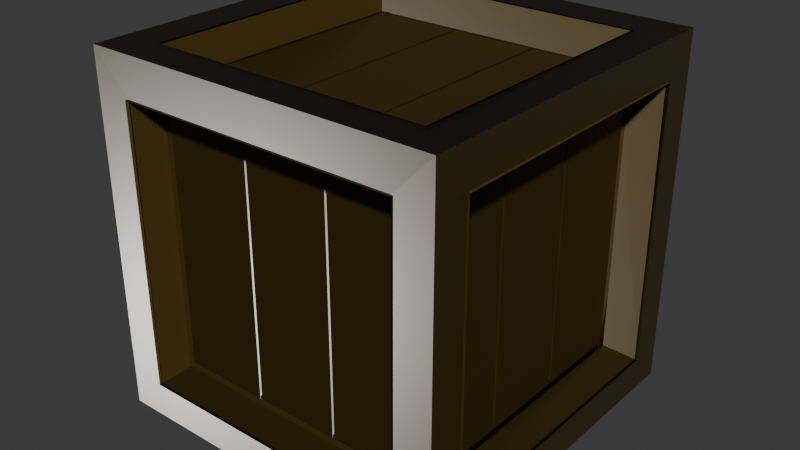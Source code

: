 # Source: wooden_crate.blend  (saved by Blender 4.5.91; exported with 4.5.12 LTS)
import bpy
from mathutils import Matrix  # noqa: F401  (used for matrix-valued properties, if any)

bpy.ops.wm.read_factory_settings(use_empty=True)
scene = bpy.context.scene
scene.name = 'Scene'

# ---- collections
col_collection = bpy.data.collections.new('Collection'); scene.collection.children.link(col_collection)

# ---- images (referenced by path relative to the original .blend; pixels are not part of the script)
import os
ASSET_DIR = os.environ.get("B2B_ASSET_DIR", "")  # directory of the original .blend (textures are referenced by path, not embedded)
HERE = os.path.dirname(os.path.abspath(__file__))  # packed textures are extracted next to this script under _unpacked/

def load_image(name, relpath, width, height, colorspace="sRGB"):
    """Load a texture the original file referenced (path relative to the .blend, or extracted next to this script)."""
    p = next((c for c in (os.path.join(HERE, relpath), os.path.join(ASSET_DIR, relpath)) if relpath and os.path.exists(c)), "")
    if p:
        img = bpy.data.images.load(p, check_existing=True)
        img.name = name
    else:  # same state as the original file: an image datablock whose file is absent (Cycles renders it pink)
        img = bpy.data.images.new(name, width, height)
        img.source = "FILE"
        img.filepath = "//" + (relpath or name)
    img.colorspace_settings.name = colorspace
    return img
img_wood_cabinet_worn_long_disp_16k_png = load_image('wood_cabinet_worn_long_disp_16k.png', 'wood_cabinet_worn_long_disp_2k.png', 1024, 1024, 'Non-Color')
img_wood_cabinet_worn_long_diff_16k_png = load_image('wood_cabinet_worn_long_diff_16k.png', 'wood_cabinet_worn_long_diff_2k.jpg', 1024, 1024, 'sRGB')
img_wood_cabinet_worn_long_rough_16k_png = load_image('wood_cabinet_worn_long_rough_16k.png', 'wood_cabinet_worn_long_rough_2k.exr', 1024, 1024, 'Non-Color')
img_wood_cabinet_worn_long_nor_gl_16k_png = load_image('wood_cabinet_worn_long_nor_gl_16k.png', 'wood_cabinet_worn_long_nor_gl_2k.exr', 1024, 1024, 'Non-Color')

# ---- materials (node trees are filled in below, after node groups)
mat_wood_cabinet_worn_long = bpy.data.materials.new('wood_cabinet_worn_long')
mat_wood_cabinet_worn_long.displacement_method = 'DISPLACEMENT'

# ---- material node trees
mat_wood_cabinet_worn_long.use_nodes = True; mat_wood_cabinet_worn_long.node_tree.nodes.clear()
_N = mat_wood_cabinet_worn_long.node_tree.nodes; _L = mat_wood_cabinet_worn_long.node_tree.links
n0 = _N.new('NodeFrame'); n0.name = 'Frame'; n0.location = (-1307, 93)
n0.label = 'Mapping'
n0.width = 400
n1 = _N.new('NodeFrame'); n1.name = 'Frame.001'; n1.location = (-662, 307)
n1.label = 'Textures'
n1.width = 635
n2 = _N.new('ShaderNodeOutputMaterial'); n2.name = 'Material Output'; n2.location = (528, 220)
n3 = _N.new('ShaderNodeBsdfPrincipled'); n3.name = 'Principled BSDF'; n3.location = (-17, 226)
n3.distribution = 'GGX'
n3.subsurface_method = 'BURLEY'
n3.inputs[3].default_value = 1.45
n3.inputs[27].default_value = (0.0, 0.0, 0.0, 1.0)
n3.inputs[28].default_value = 1.0
n4 = _N.new('ShaderNodeTexImage'); n4.name = 'Image Texture'; n4.location = (85, -890)
n4.label = 'Displacement'
n4.image = img_wood_cabinet_worn_long_disp_16k_png
n5 = _N.new('ShaderNodeTexImage'); n5.name = 'Image Texture.001'; n5.location = (85, -50)
n5.label = 'Base Color'
n5.image = img_wood_cabinet_worn_long_diff_16k_png
n6 = _N.new('ShaderNodeTexImage'); n6.name = 'Image Texture.002'; n6.location = (85, -330)
n6.label = 'Roughness'
n6.image = img_wood_cabinet_worn_long_rough_16k_png
n7 = _N.new('ShaderNodeTexImage'); n7.name = 'Image Texture.003'; n7.location = (85, -610)
n7.label = 'Normal'
n7.image = img_wood_cabinet_worn_long_nor_gl_16k_png
n8 = _N.new('ShaderNodeNormalMap'); n8.name = 'Normal Map'; n8.location = (-277, -303)
n9 = _N.new('ShaderNodeMapping'); n9.name = 'Mapping'; n9.location = (230, -36)
n9.inputs[3].default_value = (1.0, 2.0, 1.0)
n10 = _N.new('NodeReroute'); n10.name = 'Reroute'; n10.location = (35, -592)
n10.width = 10
n10.socket_idname = 'NodeSocketVector'
n11 = _N.new('ShaderNodeTexCoord'); n11.name = 'Texture Coordinate'; n11.location = (30, -36)
n12 = _N.new('ShaderNodeDisplacement'); n12.name = 'Displacement'; n12.location = (-27, -503)
n12.inputs[1].default_value = 0.75
n12.inputs[2].default_value = 0.03
n13 = _N.new('ShaderNodeValToRGB'); n13.name = 'Color Ramp'; n13.location = (365, -36)
while len(n13.color_ramp.elements) > 1: n13.color_ramp.elements.remove(n13.color_ramp.elements[-1])
n13.color_ramp.elements[0].position = 0.0; n13.color_ramp.elements[0].color = (0.0, 0.0, 0.0, 1.0)
_e = n13.color_ramp.elements.new(1.0); _e.color = (0.308, 0.2036, 0.04852, 1.0)
n4.parent = n1
n5.parent = n1
n6.parent = n1
n7.parent = n1
n9.parent = n0
n10.parent = n1
n11.parent = n0
n13.parent = n1
_L.new(n3.outputs[0], n2.inputs[0])
_L.new(n4.outputs[0], n12.inputs[0])
_L.new(n13.outputs[0], n3.inputs[0])
_L.new(n6.outputs[0], n3.inputs[2])
_L.new(n7.outputs[0], n8.inputs[1])
_L.new(n8.outputs[0], n3.inputs[5])
_L.new(n10.outputs[0], n5.inputs[0])
_L.new(n10.outputs[0], n6.inputs[0])
_L.new(n10.outputs[0], n7.inputs[0])
_L.new(n10.outputs[0], n4.inputs[0])
_L.new(n9.outputs[0], n10.inputs[0])
_L.new(n11.outputs[2], n9.inputs[0])
_L.new(n12.outputs[0], n2.inputs[2])
_L.new(n5.outputs[0], n13.inputs[0])
n2.is_active_output = True

# ---- world
world_world = bpy.data.worlds.new('World'); scene.world = world_world
world_world.use_nodes = True; world_world.node_tree.nodes.clear()
_N = world_world.node_tree.nodes; _L = world_world.node_tree.links
n0 = _N.new('ShaderNodeOutputWorld'); n0.name = 'World Output'; n0.location = (200, 100)
n1 = _N.new('ShaderNodeBackground'); n1.name = 'Background'; n1.location = (-200, 100)
n1.inputs[0].default_value = (0.05088, 0.05088, 0.05088, 1.0)
_L.new(n1.outputs[0], n0.inputs[0])
n0.is_active_output = True
world_world.color = (0.05088, 0.05088, 0.05088)
world_world.sun_shadow_jitter_overblur = 0.0

# ---- meshes
me_cube_004 = bpy.data.meshes.new('Cube.004')
me_cube_004.from_pydata([(-1.0, -1.0, -1.0), (-1.0, -1.0, 1.0), (-1.0, 1.0, -1.0), (-1.0, 1.0, 1.0), (1.0, -1.0, -1.0), (1.0, -1.0, 1.0), (1.0, 1.0, -1.0), (1.0, 1.0, 1.0), (-1.0, -0.78, -0.78), (-1.0, -0.78, 0.78), (-1.0, 0.78, 0.78), (-1.0, 0.78, -0.78), (-0.78, 1.0, -0.78), (-0.78, 1.0, 0.78), (0.78, 1.0, 0.78), (0.78, 1.0, -0.78), (1.0, 0.78, -0.78), (1.0, 0.78, 0.78), (1.0, -0.78, 0.78), (1.0, -0.78, -0.78), (0.78, -1.0, -0.78), (0.78, -1.0, 0.78), (-0.78, -1.0, 0.78), (-0.78, -1.0, -0.78), (-0.78, 0.78, -1.0), (0.78, 0.78, -1.0), (0.78, -0.78, -1.0), (-0.78, -0.78, -1.0), (0.78, 0.78, 1.0), (-0.78, 0.78, 1.0), (-0.78, -0.78, 1.0), (0.78, -0.78, 1.0), (-1.0, -0.78, -0.78), (-1.0, -0.78, 0.78), (-1.0, 0.78, -0.78), (-1.0, 0.78, 0.78), (-0.78, 1.0, 0.78), (-0.78, 1.0, -0.78), (0.78, 1.0, -0.78), (0.78, 1.0, 0.78), (1.0, 0.78, 0.78), (1.0, 0.78, -0.78), (1.0, -0.78, -0.78), (1.0, -0.78, 0.78), (0.78, -1.0, 0.78), (0.78, -1.0, -0.78), (-0.78, -1.0, -0.78), (-0.78, -1.0, 0.78), (0.78, 0.78, -1.0), (-0.78, 0.78, -1.0), (-0.78, -0.78, -1.0), (0.78, -0.78, -1.0), (-0.78, 0.78, 1.0), (0.78, 0.78, 1.0), (0.78, -0.78, 1.0), (-0.78, -0.78, 1.0), (-0.741, -0.78, -0.78), (-0.741, -0.78, 0.78), (-0.741, 0.78, -0.78), (-0.741, 0.78, 0.78), (-0.78, 0.741, 0.78), (-0.78, 0.741, -0.78), (0.78, 0.741, -0.78), (0.78, 0.741, 0.78), (0.741, 0.78, 0.78), (0.741, 0.78, -0.78), (0.741, -0.78, -0.78), (0.741, -0.78, 0.78), (0.78, -0.741, 0.78), (0.78, -0.741, -0.78), (-0.78, -0.741, -0.78), (-0.78, -0.741, 0.78), (0.78, 0.78, -0.741), (-0.78, 0.78, -0.741), (-0.78, -0.78, -0.741), (0.78, -0.78, -0.741), (-0.78, 0.78, 0.741), (0.78, 0.78, 0.741), (0.78, -0.78, 0.741), (-0.78, -0.78, 0.741)], [], [(13, 14, 39, 36), (24, 25, 48, 49), (19, 16, 41, 42), (9, 10, 35, 33), (20, 21, 44, 45), (15, 12, 37, 38), (0, 1, 9, 8), (1, 3, 10, 9), (3, 2, 11, 10), (2, 0, 8, 11), (2, 3, 13, 12), (3, 7, 14, 13), (7, 6, 15, 14), (6, 2, 12, 15), (6, 7, 17, 16), (7, 5, 18, 17), (5, 4, 19, 18), (4, 6, 16, 19), (4, 5, 21, 20), (5, 1, 22, 21), (1, 0, 23, 22), (0, 4, 20, 23), (2, 6, 25, 24), (6, 4, 26, 25), (4, 0, 27, 26), (0, 2, 24, 27), (7, 3, 29, 28), (3, 1, 30, 29), (1, 5, 31, 30), (5, 7, 28, 31), (39, 38, 62, 63), (44, 47, 71, 68), (54, 53, 77, 78), (36, 39, 63, 60), (46, 45, 69, 70), (53, 52, 76, 77), (23, 20, 45, 46), (28, 29, 52, 53), (10, 11, 34, 35), (17, 18, 43, 40), (27, 24, 49, 50), (14, 15, 38, 39), (21, 22, 47, 44), (31, 28, 53, 54), (18, 19, 42, 43), (25, 26, 51, 48), (22, 23, 46, 47), (29, 30, 55, 52), (26, 27, 50, 51), (30, 31, 54, 55), (8, 9, 33, 32), (12, 13, 36, 37), (11, 8, 32, 34), (16, 17, 40, 41), (56, 57, 59, 58), (61, 60, 63, 62), (65, 64, 67, 66), (69, 68, 71, 70), (73, 72, 75, 74), (77, 76, 79, 78), (52, 55, 79, 76), (32, 33, 57, 56), (47, 46, 70, 71), (41, 40, 64, 65), (55, 54, 78, 79), (34, 32, 56, 58), (49, 48, 72, 73), (42, 41, 65, 66), (33, 35, 59, 57), (50, 49, 73, 74), (40, 43, 67, 64), (35, 34, 58, 59), (48, 51, 75, 72), (43, 42, 66, 67), (37, 36, 60, 61), (51, 50, 74, 75), (45, 44, 68, 69), (38, 37, 61, 62)])
_uv = me_cube_004.uv_layers.new(name='UVMap')
_uv.uv.foreach_set('vector', [0.5975, 0.2775, 0.5975, 0.4725, 0.5975, 0.4725, 0.5975, 0.2775, 0.1525, 0.5275, 0.3475, 0.5275, 0.3475, 0.5275, 0.1525, 0.5275, 0.4025, 0.7225, 0.4025, 0.5275, 0.4025, 0.5275, 0.4025, 0.7225, 0.5975, 0.0275, 0.5975, 0.2225, 0.5975, 0.2225, 0.5975, 0.0275, 0.4025, 0.7775, 0.5975, 0.7775, 0.5975, 0.7775, 0.4025, 0.7775, 0.4025, 0.4725, 0.4025, 0.2775, 0.4025, 0.2775, 0.4025, 0.4725, 0.375, 0.0, 0.625, 0.0, 0.5975, 0.0275, 0.4025, 0.0275, 0.625, 0.0, 0.625, 0.25, 0.5975, 0.2225, 0.5975, 0.0275, 0.625, 0.25, 0.375, 0.25, 0.4025, 0.2225, 0.5975, 0.2225, 0.375, 0.25, 0.375, 0.0, 0.4025, 0.0275, 0.4025, 0.2225, 0.375, 0.25, 0.625, 0.25, 0.5975, 0.2775, 0.4025, 0.2775, 0.625, 0.25, 0.625, 0.5, 0.5975, 0.4725, 0.5975, 0.2775, 0.625, 0.5, 0.375, 0.5, 0.4025, 0.4725, 0.5975, 0.4725, 0.375, 0.5, 0.375, 0.25, 0.4025, 0.2775, 0.4025, 0.4725, 0.375, 0.5, 0.625, 0.5, 0.5975, 0.5275, 0.4025, 0.5275, 0.625, 0.5, 0.625, 0.75, 0.5975, 0.7225, 0.5975, 0.5275, 0.625, 0.75, 0.375, 0.75, 0.4025, 0.7225, 0.5975, 0.7225, 0.375, 0.75, 0.375, 0.5, 0.4025, 0.5275, 0.4025, 0.7225, 0.375, 0.75, 0.625, 0.75, 0.5975, 0.7775, 0.4025, 0.7775, 0.625, 0.75, 0.625, 1.0, 0.5975, 0.9725, 0.5975, 0.7775, 0.625, 1.0, 0.375, 1.0, 0.4025, 0.9725, 0.5975, 0.9725, 0.375, 1.0, 0.375, 0.75, 0.4025, 0.7775, 0.4025, 0.9725, 0.125, 0.5, 0.375, 0.5, 0.3475, 0.5275, 0.1525, 0.5275, 0.375, 0.5, 0.375, 0.75, 0.3475, 0.7225, 0.3475, 0.5275, 0.375, 0.75, 0.125, 0.75, 0.1525, 0.7225, 0.3475, 0.7225, 0.125, 0.75, 0.125, 0.5, 0.1525, 0.5275, 0.1525, 0.7225, 0.625, 0.5, 0.875, 0.5, 0.8475, 0.5275, 0.6525, 0.5275, 0.875, 0.5, 0.875, 0.75, 0.8475, 0.7225, 0.8475, 0.5275, 0.875, 0.75, 0.625, 0.75, 0.6525, 0.7225, 0.8475, 0.7225, 0.625, 0.75, 0.625, 0.5, 0.6525, 0.5275, 0.6525, 0.7225, 0.5975, 0.4725, 0.4025, 0.4725, 0.4025, 0.4725, 0.5975, 0.4725, 0.5975, 0.7775, 0.5975, 0.9725, 0.5975, 0.9725, 0.5975, 0.7775, 0.6525, 0.7225, 0.6525, 0.5275, 0.6525, 0.5275, 0.6525, 0.7225, 0.5975, 0.2775, 0.5975, 0.4725, 0.5975, 0.4725, 0.5975, 0.2775, 0.4025, 0.9725, 0.4025, 0.7775, 0.4025, 0.7775, 0.4025, 0.9725, 0.6525, 0.5275, 0.8475, 0.5275, 0.8475, 0.5275, 0.6525, 0.5275, 0.4025, 0.9725, 0.4025, 0.7775, 0.4025, 0.7775, 0.4025, 0.9725, 0.6525, 0.5275, 0.8475, 0.5275, 0.8475, 0.5275, 0.6525, 0.5275, 0.5975, 0.2225, 0.4025, 0.2225, 0.4025, 0.2225, 0.5975, 0.2225, 0.5975, 0.5275, 0.5975, 0.7225, 0.5975, 0.7225, 0.5975, 0.5275, 0.1525, 0.7225, 0.1525, 0.5275, 0.1525, 0.5275, 0.1525, 0.7225, 0.5975, 0.4725, 0.4025, 0.4725, 0.4025, 0.4725, 0.5975, 0.4725, 0.5975, 0.7775, 0.5975, 0.9725, 0.5975, 0.9725, 0.5975, 0.7775, 0.6525, 0.7225, 0.6525, 0.5275, 0.6525, 0.5275, 0.6525, 0.7225, 0.5975, 0.7225, 0.4025, 0.7225, 0.4025, 0.7225, 0.5975, 0.7225, 0.3475, 0.5275, 0.3475, 0.7225, 0.3475, 0.7225, 0.3475, 0.5275, 0.5975, 0.9725, 0.4025, 0.9725, 0.4025, 0.9725, 0.5975, 0.9725, 0.8475, 0.5275, 0.8475, 0.7225, 0.8475, 0.7225, 0.8475, 0.5275, 0.3475, 0.7225, 0.1525, 0.7225, 0.1525, 0.7225, 0.3475, 0.7225, 0.8475, 0.7225, 0.6525, 0.7225, 0.6525, 0.7225, 0.8475, 0.7225, 0.4025, 0.0275, 0.5975, 0.0275, 0.5975, 0.0275, 0.4025, 0.0275, 0.4025, 0.2775, 0.5975, 0.2775, 0.5975, 0.2775, 0.4025, 0.2775, 0.4025, 0.2225, 0.4025, 0.0275, 0.4025, 0.0275, 0.4025, 0.2225, 0.4025, 0.5275, 0.5975, 0.5275, 0.5975, 0.5275, 0.4025, 0.5275, 0.4025, 0.0275, 0.5975, 0.0275, 0.5975, 0.2225, 0.4025, 0.2225, 0.4025, 0.2775, 0.5975, 0.2775, 0.5975, 0.4725, 0.4025, 0.4725, 0.4025, 0.5275, 0.5975, 0.5275, 0.5975, 0.7225, 0.4025, 0.7225, 0.4025, 0.7775, 0.5975, 0.7775, 0.5975, 0.9725, 0.4025, 0.9725, 0.1525, 0.5275, 0.3475, 0.5275, 0.3475, 0.7225, 0.1525, 0.7225, 0.6525, 0.5275, 0.8475, 0.5275, 0.8475, 0.7225, 0.6525, 0.7225, 0.8475, 0.5275, 0.8475, 0.7225, 0.8475, 0.7225, 0.8475, 0.5275, 0.4025, 0.0275, 0.5975, 0.0275, 0.5975, 0.0275, 0.4025, 0.0275, 0.5975, 0.9725, 0.4025, 0.9725, 0.4025, 0.9725, 0.5975, 0.9725, 0.4025, 0.5275, 0.5975, 0.5275, 0.5975, 0.5275, 0.4025, 0.5275, 0.8475, 0.7225, 0.6525, 0.7225, 0.6525, 0.7225, 0.8475, 0.7225, 0.4025, 0.2225, 0.4025, 0.0275, 0.4025, 0.0275, 0.4025, 0.2225, 0.1525, 0.5275, 0.3475, 0.5275, 0.3475, 0.5275, 0.1525, 0.5275, 0.4025, 0.7225, 0.4025, 0.5275, 0.4025, 0.5275, 0.4025, 0.7225, 0.5975, 0.0275, 0.5975, 0.2225, 0.5975, 0.2225, 0.5975, 0.0275, 0.1525, 0.7225, 0.1525, 0.5275, 0.1525, 0.5275, 0.1525, 0.7225, 0.5975, 0.5275, 0.5975, 0.7225, 0.5975, 0.7225, 0.5975, 0.5275, 0.5975, 0.2225, 0.4025, 0.2225, 0.4025, 0.2225, 0.5975, 0.2225, 0.3475, 0.5275, 0.3475, 0.7225, 0.3475, 0.7225, 0.3475, 0.5275, 0.5975, 0.7225, 0.4025, 0.7225, 0.4025, 0.7225, 0.5975, 0.7225, 0.4025, 0.2775, 0.5975, 0.2775, 0.5975, 0.2775, 0.4025, 0.2775, 0.3475, 0.7225, 0.1525, 0.7225, 0.1525, 0.7225, 0.3475, 0.7225, 0.4025, 0.7775, 0.5975, 0.7775, 0.5975, 0.7775, 0.4025, 0.7775, 0.4025, 0.4725, 0.4025, 0.2775, 0.4025, 0.2775, 0.4025, 0.4725])
me_cube_004.materials.append(mat_wood_cabinet_worn_long)
me_cube_004.update()
me_cube_005 = bpy.data.meshes.new('Cube.005')
me_cube_005.from_pydata([(0.7839, 0.7378, 0.7378), (0.7839, 0.7378, -0.7378), (0.7839, -0.7378, -0.7378), (0.7839, -0.7378, 0.7378), (0.7016, -0.7378, -0.7378), (0.7016, -0.7378, 0.7378), (0.7016, 0.7378, -0.7378), (0.7016, 0.7378, 0.7378), (0.7839, -0.2343, -0.7378), (0.7839, -0.2576, -0.7378), (0.7839, 0.2576, -0.7378), (0.7839, 0.2343, -0.7378), (0.7839, 0.2343, 0.7378), (0.7839, 0.2576, 0.7378), (0.7839, -0.2576, 0.7378), (0.7839, -0.2343, 0.7378), (0.7016, 0.2576, 0.7378), (0.7016, 0.2343, 0.7378), (0.7016, 0.2343, -0.7378), (0.7016, 0.2576, -0.7378), (0.7016, -0.2343, 0.7378), (0.7016, -0.2576, 0.7378), (0.7016, -0.2576, -0.7378), (0.7016, -0.2343, -0.7378), (-0.7839, 0.7378, 0.7378), (-0.7839, 0.7378, -0.7378), (-0.7839, -0.7378, -0.7378), (-0.7839, -0.7378, 0.7378), (-0.7016, -0.7378, -0.7378), (-0.7016, -0.7378, 0.7378), (-0.7016, 0.7378, -0.7378), (-0.7016, 0.7378, 0.7378), (-0.7839, -0.2343, -0.7378), (-0.7839, -0.2576, -0.7378), (-0.7839, 0.2576, -0.7378), (-0.7839, 0.2343, -0.7378), (-0.7839, 0.2343, 0.7378), (-0.7839, 0.2576, 0.7378), (-0.7839, -0.2576, 0.7378), (-0.7839, -0.2343, 0.7378), (-0.7016, 0.2576, 0.7378), (-0.7016, 0.2343, 0.7378), (-0.7016, 0.2343, -0.7378), (-0.7016, 0.2576, -0.7378), (-0.7016, -0.2343, 0.7378), (-0.7016, -0.2576, 0.7378), (-0.7016, -0.2576, -0.7378), (-0.7016, -0.2343, -0.7378)], [], [(12, 15, 20, 17), (6, 7, 16, 19), (15, 14, 21, 20), (18, 17, 20, 23), (22, 21, 5, 4), (9, 2, 3, 14), (11, 8, 15, 12), (1, 10, 13, 0), (10, 1, 6, 19), (1, 0, 7, 6), (9, 14, 21, 22), (0, 13, 16, 7), (9, 8, 23, 22), (15, 8, 23, 20), (13, 12, 17, 16), (3, 2, 4, 5), (2, 9, 22, 4), (11, 12, 17, 18), (14, 3, 5, 21), (11, 10, 19, 18), (8, 11, 18, 23), (13, 10, 19, 16), (36, 41, 44, 39), (30, 43, 40, 31), (39, 44, 45, 38), (42, 47, 44, 41), (46, 28, 29, 45), (33, 38, 27, 26), (35, 36, 39, 32), (25, 24, 37, 34), (34, 43, 30, 25), (25, 30, 31, 24), (33, 46, 45, 38), (24, 31, 40, 37), (33, 46, 47, 32), (39, 44, 47, 32), (37, 40, 41, 36), (27, 29, 28, 26), (26, 28, 46, 33), (35, 42, 41, 36), (38, 45, 29, 27), (35, 42, 43, 34), (32, 47, 42, 35), (37, 40, 43, 34)])
_uv = me_cube_005.uv_layers.new(name='UVMap')
_uv.uv.foreach_set('vector', [0.5975, 0.594, 0.5975, 0.656, 0.5975, 0.656, 0.5975, 0.594, 0.4025, 0.5275, 0.5975, 0.5275, 0.5975, 0.591, 0.4025, 0.591, 0.0, 0.0, 0.0, 0.0, 0.0, 0.0, 0.0, 0.0, 0.4025, 0.594, 0.5975, 0.594, 0.5975, 0.656, 0.4025, 0.656, 0.4025, 0.659, 0.5975, 0.659, 0.5975, 0.7225, 0.4025, 0.7225, 0.4025, 0.659, 0.4025, 0.7225, 0.5975, 0.7225, 0.5975, 0.659, 0.4025, 0.594, 0.4025, 0.656, 0.5975, 0.656, 0.5975, 0.594, 0.4025, 0.5275, 0.4025, 0.591, 0.5975, 0.591, 0.5975, 0.5275, 0.4025, 0.591, 0.4025, 0.5275, 0.4025, 0.5275, 0.4025, 0.591, 0.4025, 0.5275, 0.5975, 0.5275, 0.5975, 0.5275, 0.4025, 0.5275, 0.4025, 0.659, 0.5975, 0.659, 0.5975, 0.659, 0.4025, 0.659, 0.5975, 0.5275, 0.5975, 0.591, 0.5975, 0.591, 0.5975, 0.5275, 0.0, 0.0, 0.0, 0.0, 0.0, 0.0, 0.0, 0.0, 0.5975, 0.656, 0.4025, 0.656, 0.4025, 0.656, 0.5975, 0.656, 0.0, 0.0, 0.0, 0.0, 0.0, 0.0, 0.0, 0.0, 0.5975, 0.7225, 0.4025, 0.7225, 0.4025, 0.7225, 0.5975, 0.7225, 0.4025, 0.7225, 0.4025, 0.659, 0.4025, 0.659, 0.4025, 0.7225, 0.4025, 0.594, 0.5975, 0.594, 0.5975, 0.594, 0.4025, 0.594, 0.5975, 0.659, 0.5975, 0.7225, 0.5975, 0.7225, 0.5975, 0.659, 0.0, 0.0, 0.0, 0.0, 0.0, 0.0, 0.0, 0.0, 0.4025, 0.656, 0.4025, 0.594, 0.4025, 0.594, 0.4025, 0.656, 0.5975, 0.591, 0.4025, 0.591, 0.4025, 0.591, 0.5975, 0.591, 0.5975, 0.594, 0.5975, 0.594, 0.5975, 0.656, 0.5975, 0.656, 0.4025, 0.5275, 0.4025, 0.591, 0.5975, 0.591, 0.5975, 0.5275, 0.0, 0.0, 0.0, 0.0, 0.0, 0.0, 0.0, 0.0, 0.4025, 0.594, 0.4025, 0.656, 0.5975, 0.656, 0.5975, 0.594, 0.4025, 0.659, 0.4025, 0.7225, 0.5975, 0.7225, 0.5975, 0.659, 0.4025, 0.659, 0.5975, 0.659, 0.5975, 0.7225, 0.4025, 0.7225, 0.4025, 0.594, 0.5975, 0.594, 0.5975, 0.656, 0.4025, 0.656, 0.4025, 0.5275, 0.5975, 0.5275, 0.5975, 0.591, 0.4025, 0.591, 0.4025, 0.591, 0.4025, 0.591, 0.4025, 0.5275, 0.4025, 0.5275, 0.4025, 0.5275, 0.4025, 0.5275, 0.5975, 0.5275, 0.5975, 0.5275, 0.4025, 0.659, 0.4025, 0.659, 0.5975, 0.659, 0.5975, 0.659, 0.5975, 0.5275, 0.5975, 0.5275, 0.5975, 0.591, 0.5975, 0.591, 0.0, 0.0, 0.0, 0.0, 0.0, 0.0, 0.0, 0.0, 0.5975, 0.656, 0.5975, 0.656, 0.4025, 0.656, 0.4025, 0.656, 0.0, 0.0, 0.0, 0.0, 0.0, 0.0, 0.0, 0.0, 0.5975, 0.7225, 0.5975, 0.7225, 0.4025, 0.7225, 0.4025, 0.7225, 0.4025, 0.7225, 0.4025, 0.7225, 0.4025, 0.659, 0.4025, 0.659, 0.4025, 0.594, 0.4025, 0.594, 0.5975, 0.594, 0.5975, 0.594, 0.5975, 0.659, 0.5975, 0.659, 0.5975, 0.7225, 0.5975, 0.7225, 0.0, 0.0, 0.0, 0.0, 0.0, 0.0, 0.0, 0.0, 0.4025, 0.656, 0.4025, 0.656, 0.4025, 0.594, 0.4025, 0.594, 0.5975, 0.591, 0.5975, 0.591, 0.4025, 0.591, 0.4025, 0.591])
me_cube_005.materials.append(mat_wood_cabinet_worn_long)
me_cube_005.update()
me_cube_006 = bpy.data.meshes.new('Cube.006')
me_cube_006.from_pydata([(0.7839, 0.7378, 0.7378), (0.7839, 0.7378, -0.7378), (0.7839, -0.7378, -0.7378), (0.7839, -0.7378, 0.7378), (0.7016, -0.7378, -0.7378), (0.7016, -0.7378, 0.7378), (0.7016, 0.7378, -0.7378), (0.7016, 0.7378, 0.7378), (0.7839, -0.2343, -0.7378), (0.7839, -0.2576, -0.7378), (0.7839, 0.2576, -0.7378), (0.7839, 0.2343, -0.7378), (0.7839, 0.2343, 0.7378), (0.7839, 0.2576, 0.7378), (0.7839, -0.2576, 0.7378), (0.7839, -0.2343, 0.7378), (0.7016, 0.2576, 0.7378), (0.7016, 0.2343, 0.7378), (0.7016, 0.2343, -0.7378), (0.7016, 0.2576, -0.7378), (0.7016, -0.2343, 0.7378), (0.7016, -0.2576, 0.7378), (0.7016, -0.2576, -0.7378), (0.7016, -0.2343, -0.7378), (-0.7839, 0.7378, 0.7378), (-0.7839, 0.7378, -0.7378), (-0.7839, -0.7378, -0.7378), (-0.7839, -0.7378, 0.7378), (-0.7016, -0.7378, -0.7378), (-0.7016, -0.7378, 0.7378), (-0.7016, 0.7378, -0.7378), (-0.7016, 0.7378, 0.7378), (-0.7839, -0.2343, -0.7378), (-0.7839, -0.2576, -0.7378), (-0.7839, 0.2576, -0.7378), (-0.7839, 0.2343, -0.7378), (-0.7839, 0.2343, 0.7378), (-0.7839, 0.2576, 0.7378), (-0.7839, -0.2576, 0.7378), (-0.7839, -0.2343, 0.7378), (-0.7016, 0.2576, 0.7378), (-0.7016, 0.2343, 0.7378), (-0.7016, 0.2343, -0.7378), (-0.7016, 0.2576, -0.7378), (-0.7016, -0.2343, 0.7378), (-0.7016, -0.2576, 0.7378), (-0.7016, -0.2576, -0.7378), (-0.7016, -0.2343, -0.7378)], [], [(12, 15, 20, 17), (6, 7, 16, 19), (15, 14, 21, 20), (18, 17, 20, 23), (22, 21, 5, 4), (9, 2, 3, 14), (11, 8, 15, 12), (1, 10, 13, 0), (10, 1, 6, 19), (1, 0, 7, 6), (9, 14, 21, 22), (0, 13, 16, 7), (9, 8, 23, 22), (15, 8, 23, 20), (13, 12, 17, 16), (3, 2, 4, 5), (2, 9, 22, 4), (11, 12, 17, 18), (14, 3, 5, 21), (11, 10, 19, 18), (8, 11, 18, 23), (13, 10, 19, 16), (36, 41, 44, 39), (30, 43, 40, 31), (39, 44, 45, 38), (42, 47, 44, 41), (46, 28, 29, 45), (33, 38, 27, 26), (35, 36, 39, 32), (25, 24, 37, 34), (34, 43, 30, 25), (25, 30, 31, 24), (33, 46, 45, 38), (24, 31, 40, 37), (33, 46, 47, 32), (39, 44, 47, 32), (37, 40, 41, 36), (27, 29, 28, 26), (26, 28, 46, 33), (35, 42, 41, 36), (38, 45, 29, 27), (35, 42, 43, 34), (32, 47, 42, 35), (37, 40, 43, 34)])
_uv = me_cube_006.uv_layers.new(name='UVMap')
_uv.uv.foreach_set('vector', [0.5975, 0.594, 0.5975, 0.656, 0.5975, 0.656, 0.5975, 0.594, 0.4025, 0.5275, 0.5975, 0.5275, 0.5975, 0.591, 0.4025, 0.591, 0.0, 0.0, 0.0, 0.0, 0.0, 0.0, 0.0, 0.0, 0.4025, 0.594, 0.5975, 0.594, 0.5975, 0.656, 0.4025, 0.656, 0.4025, 0.659, 0.5975, 0.659, 0.5975, 0.7225, 0.4025, 0.7225, 0.4025, 0.659, 0.4025, 0.7225, 0.5975, 0.7225, 0.5975, 0.659, 0.4025, 0.594, 0.4025, 0.656, 0.5975, 0.656, 0.5975, 0.594, 0.4025, 0.5275, 0.4025, 0.591, 0.5975, 0.591, 0.5975, 0.5275, 0.4025, 0.591, 0.4025, 0.5275, 0.4025, 0.5275, 0.4025, 0.591, 0.4025, 0.5275, 0.5975, 0.5275, 0.5975, 0.5275, 0.4025, 0.5275, 0.4025, 0.659, 0.5975, 0.659, 0.5975, 0.659, 0.4025, 0.659, 0.5975, 0.5275, 0.5975, 0.591, 0.5975, 0.591, 0.5975, 0.5275, 0.0, 0.0, 0.0, 0.0, 0.0, 0.0, 0.0, 0.0, 0.5975, 0.656, 0.4025, 0.656, 0.4025, 0.656, 0.5975, 0.656, 0.0, 0.0, 0.0, 0.0, 0.0, 0.0, 0.0, 0.0, 0.5975, 0.7225, 0.4025, 0.7225, 0.4025, 0.7225, 0.5975, 0.7225, 0.4025, 0.7225, 0.4025, 0.659, 0.4025, 0.659, 0.4025, 0.7225, 0.4025, 0.594, 0.5975, 0.594, 0.5975, 0.594, 0.4025, 0.594, 0.5975, 0.659, 0.5975, 0.7225, 0.5975, 0.7225, 0.5975, 0.659, 0.0, 0.0, 0.0, 0.0, 0.0, 0.0, 0.0, 0.0, 0.4025, 0.656, 0.4025, 0.594, 0.4025, 0.594, 0.4025, 0.656, 0.5975, 0.591, 0.4025, 0.591, 0.4025, 0.591, 0.5975, 0.591, 0.5975, 0.594, 0.5975, 0.594, 0.5975, 0.656, 0.5975, 0.656, 0.4025, 0.5275, 0.4025, 0.591, 0.5975, 0.591, 0.5975, 0.5275, 0.0, 0.0, 0.0, 0.0, 0.0, 0.0, 0.0, 0.0, 0.4025, 0.594, 0.4025, 0.656, 0.5975, 0.656, 0.5975, 0.594, 0.4025, 0.659, 0.4025, 0.7225, 0.5975, 0.7225, 0.5975, 0.659, 0.4025, 0.659, 0.5975, 0.659, 0.5975, 0.7225, 0.4025, 0.7225, 0.4025, 0.594, 0.5975, 0.594, 0.5975, 0.656, 0.4025, 0.656, 0.4025, 0.5275, 0.5975, 0.5275, 0.5975, 0.591, 0.4025, 0.591, 0.4025, 0.591, 0.4025, 0.591, 0.4025, 0.5275, 0.4025, 0.5275, 0.4025, 0.5275, 0.4025, 0.5275, 0.5975, 0.5275, 0.5975, 0.5275, 0.4025, 0.659, 0.4025, 0.659, 0.5975, 0.659, 0.5975, 0.659, 0.5975, 0.5275, 0.5975, 0.5275, 0.5975, 0.591, 0.5975, 0.591, 0.0, 0.0, 0.0, 0.0, 0.0, 0.0, 0.0, 0.0, 0.5975, 0.656, 0.5975, 0.656, 0.4025, 0.656, 0.4025, 0.656, 0.0, 0.0, 0.0, 0.0, 0.0, 0.0, 0.0, 0.0, 0.5975, 0.7225, 0.5975, 0.7225, 0.4025, 0.7225, 0.4025, 0.7225, 0.4025, 0.7225, 0.4025, 0.7225, 0.4025, 0.659, 0.4025, 0.659, 0.4025, 0.594, 0.4025, 0.594, 0.5975, 0.594, 0.5975, 0.594, 0.5975, 0.659, 0.5975, 0.659, 0.5975, 0.7225, 0.5975, 0.7225, 0.0, 0.0, 0.0, 0.0, 0.0, 0.0, 0.0, 0.0, 0.4025, 0.656, 0.4025, 0.656, 0.4025, 0.594, 0.4025, 0.594, 0.5975, 0.591, 0.5975, 0.591, 0.4025, 0.591, 0.4025, 0.591])
me_cube_006.materials.append(mat_wood_cabinet_worn_long)
me_cube_006.update()
me_cube_007 = bpy.data.meshes.new('Cube.007')
me_cube_007.from_pydata([(0.7839, 0.7378, 0.7378), (0.7839, 0.7378, -0.7378), (0.7839, -0.7378, -0.7378), (0.7839, -0.7378, 0.7378), (0.7016, -0.7378, -0.7378), (0.7016, -0.7378, 0.7378), (0.7016, 0.7378, -0.7378), (0.7016, 0.7378, 0.7378), (0.7839, -0.2343, -0.7378), (0.7839, -0.2576, -0.7378), (0.7839, 0.2576, -0.7378), (0.7839, 0.2343, -0.7378), (0.7839, 0.2343, 0.7378), (0.7839, 0.2576, 0.7378), (0.7839, -0.2576, 0.7378), (0.7839, -0.2343, 0.7378), (0.7016, 0.2576, 0.7378), (0.7016, 0.2343, 0.7378), (0.7016, 0.2343, -0.7378), (0.7016, 0.2576, -0.7378), (0.7016, -0.2343, 0.7378), (0.7016, -0.2576, 0.7378), (0.7016, -0.2576, -0.7378), (0.7016, -0.2343, -0.7378), (-0.7839, 0.7378, 0.7378), (-0.7839, 0.7378, -0.7378), (-0.7839, -0.7378, -0.7378), (-0.7839, -0.7378, 0.7378), (-0.7016, -0.7378, -0.7378), (-0.7016, -0.7378, 0.7378), (-0.7016, 0.7378, -0.7378), (-0.7016, 0.7378, 0.7378), (-0.7839, -0.2343, -0.7378), (-0.7839, -0.2576, -0.7378), (-0.7839, 0.2576, -0.7378), (-0.7839, 0.2343, -0.7378), (-0.7839, 0.2343, 0.7378), (-0.7839, 0.2576, 0.7378), (-0.7839, -0.2576, 0.7378), (-0.7839, -0.2343, 0.7378), (-0.7016, 0.2576, 0.7378), (-0.7016, 0.2343, 0.7378), (-0.7016, 0.2343, -0.7378), (-0.7016, 0.2576, -0.7378), (-0.7016, -0.2343, 0.7378), (-0.7016, -0.2576, 0.7378), (-0.7016, -0.2576, -0.7378), (-0.7016, -0.2343, -0.7378)], [], [(12, 15, 20, 17), (6, 7, 16, 19), (15, 14, 21, 20), (18, 17, 20, 23), (22, 21, 5, 4), (9, 2, 3, 14), (11, 8, 15, 12), (1, 10, 13, 0), (10, 1, 6, 19), (1, 0, 7, 6), (9, 14, 21, 22), (0, 13, 16, 7), (9, 8, 23, 22), (15, 8, 23, 20), (13, 12, 17, 16), (3, 2, 4, 5), (2, 9, 22, 4), (11, 12, 17, 18), (14, 3, 5, 21), (11, 10, 19, 18), (8, 11, 18, 23), (13, 10, 19, 16), (36, 41, 44, 39), (30, 43, 40, 31), (39, 44, 45, 38), (42, 47, 44, 41), (46, 28, 29, 45), (33, 38, 27, 26), (35, 36, 39, 32), (25, 24, 37, 34), (34, 43, 30, 25), (25, 30, 31, 24), (33, 46, 45, 38), (24, 31, 40, 37), (33, 46, 47, 32), (39, 44, 47, 32), (37, 40, 41, 36), (27, 29, 28, 26), (26, 28, 46, 33), (35, 42, 41, 36), (38, 45, 29, 27), (35, 42, 43, 34), (32, 47, 42, 35), (37, 40, 43, 34)])
_uv = me_cube_007.uv_layers.new(name='UVMap')
_uv.uv.foreach_set('vector', [0.5975, 0.594, 0.5975, 0.656, 0.5975, 0.656, 0.5975, 0.594, 0.4025, 0.5275, 0.5975, 0.5275, 0.5975, 0.591, 0.4025, 0.591, 0.0, 0.0, 0.0, 0.0, 0.0, 0.0, 0.0, 0.0, 0.4025, 0.594, 0.5975, 0.594, 0.5975, 0.656, 0.4025, 0.656, 0.4025, 0.659, 0.5975, 0.659, 0.5975, 0.7225, 0.4025, 0.7225, 0.4025, 0.659, 0.4025, 0.7225, 0.5975, 0.7225, 0.5975, 0.659, 0.4025, 0.594, 0.4025, 0.656, 0.5975, 0.656, 0.5975, 0.594, 0.4025, 0.5275, 0.4025, 0.591, 0.5975, 0.591, 0.5975, 0.5275, 0.4025, 0.591, 0.4025, 0.5275, 0.4025, 0.5275, 0.4025, 0.591, 0.4025, 0.5275, 0.5975, 0.5275, 0.5975, 0.5275, 0.4025, 0.5275, 0.4025, 0.659, 0.5975, 0.659, 0.5975, 0.659, 0.4025, 0.659, 0.5975, 0.5275, 0.5975, 0.591, 0.5975, 0.591, 0.5975, 0.5275, 0.0, 0.0, 0.0, 0.0, 0.0, 0.0, 0.0, 0.0, 0.5975, 0.656, 0.4025, 0.656, 0.4025, 0.656, 0.5975, 0.656, 0.0, 0.0, 0.0, 0.0, 0.0, 0.0, 0.0, 0.0, 0.5975, 0.7225, 0.4025, 0.7225, 0.4025, 0.7225, 0.5975, 0.7225, 0.4025, 0.7225, 0.4025, 0.659, 0.4025, 0.659, 0.4025, 0.7225, 0.4025, 0.594, 0.5975, 0.594, 0.5975, 0.594, 0.4025, 0.594, 0.5975, 0.659, 0.5975, 0.7225, 0.5975, 0.7225, 0.5975, 0.659, 0.0, 0.0, 0.0, 0.0, 0.0, 0.0, 0.0, 0.0, 0.4025, 0.656, 0.4025, 0.594, 0.4025, 0.594, 0.4025, 0.656, 0.5975, 0.591, 0.4025, 0.591, 0.4025, 0.591, 0.5975, 0.591, 0.5975, 0.594, 0.5975, 0.594, 0.5975, 0.656, 0.5975, 0.656, 0.4025, 0.5275, 0.4025, 0.591, 0.5975, 0.591, 0.5975, 0.5275, 0.0, 0.0, 0.0, 0.0, 0.0, 0.0, 0.0, 0.0, 0.4025, 0.594, 0.4025, 0.656, 0.5975, 0.656, 0.5975, 0.594, 0.4025, 0.659, 0.4025, 0.7225, 0.5975, 0.7225, 0.5975, 0.659, 0.4025, 0.659, 0.5975, 0.659, 0.5975, 0.7225, 0.4025, 0.7225, 0.4025, 0.594, 0.5975, 0.594, 0.5975, 0.656, 0.4025, 0.656, 0.4025, 0.5275, 0.5975, 0.5275, 0.5975, 0.591, 0.4025, 0.591, 0.4025, 0.591, 0.4025, 0.591, 0.4025, 0.5275, 0.4025, 0.5275, 0.4025, 0.5275, 0.4025, 0.5275, 0.5975, 0.5275, 0.5975, 0.5275, 0.4025, 0.659, 0.4025, 0.659, 0.5975, 0.659, 0.5975, 0.659, 0.5975, 0.5275, 0.5975, 0.5275, 0.5975, 0.591, 0.5975, 0.591, 0.0, 0.0, 0.0, 0.0, 0.0, 0.0, 0.0, 0.0, 0.5975, 0.656, 0.5975, 0.656, 0.4025, 0.656, 0.4025, 0.656, 0.0, 0.0, 0.0, 0.0, 0.0, 0.0, 0.0, 0.0, 0.5975, 0.7225, 0.5975, 0.7225, 0.4025, 0.7225, 0.4025, 0.7225, 0.4025, 0.7225, 0.4025, 0.7225, 0.4025, 0.659, 0.4025, 0.659, 0.4025, 0.594, 0.4025, 0.594, 0.5975, 0.594, 0.5975, 0.594, 0.5975, 0.659, 0.5975, 0.659, 0.5975, 0.7225, 0.5975, 0.7225, 0.0, 0.0, 0.0, 0.0, 0.0, 0.0, 0.0, 0.0, 0.4025, 0.656, 0.4025, 0.656, 0.4025, 0.594, 0.4025, 0.594, 0.5975, 0.591, 0.5975, 0.591, 0.4025, 0.591, 0.4025, 0.591])
me_cube_007.materials.append(mat_wood_cabinet_worn_long)
me_cube_007.update()

# ---- objects
ob_cube = bpy.data.objects.new('Cube', me_cube_004)
ob_cube_001 = bpy.data.objects.new('Cube.001', me_cube_005)
ob_cube_002 = bpy.data.objects.new('Cube.002', me_cube_006)
ob_cube_003 = bpy.data.objects.new('Cube.003', me_cube_007)

# ---- transforms, parenting, visibility, modifiers, constraints
ob_cube.location = (0.0, 0.0, 0.0)
ob_cube_001.location = (0.0, 0.0, 0.0)
ob_cube_002.location = (0.0, 0.0, 0.0)
ob_cube_002.rotation_euler = (0.0, -0.0, 1.571)
ob_cube_003.location = (0.0, 0.0, 0.0)
ob_cube_003.rotation_euler = (1.571, -1.571, 0.0)

# ---- collection membership
col_collection.objects.link(ob_cube)
col_collection.objects.link(ob_cube_001)
col_collection.objects.link(ob_cube_002)
col_collection.objects.link(ob_cube_003)

# ---- scene / render settings (as saved in the file)
scene.frame_start = 1; scene.frame_end = 250; scene.frame_set(1)
scene.render.engine = 'BLENDER_EEVEE_NEXT'
bpy.context.view_layer.update()

# ---- added for rendering (the .blend has no active camera and no usable light): camera, sun
cam_auto = bpy.data.cameras.new('AutoCamera')
cam_auto.lens = 50.0
cam_auto.sensor_width = 36.0
cam_auto.clip_end = 1000.0
ob_auto_camera = bpy.data.objects.new('AutoCamera', cam_auto)
scene.collection.objects.link(ob_auto_camera)
ob_auto_camera.location = (3.20507, -3.84609, 2.56406)
ob_auto_camera.rotation_euler = (1.09748, -7.21219e-08, 0.694738)
scene.camera = ob_auto_camera
light_auto_sun = bpy.data.lights.new('AutoSun', 'SUN')
light_auto_sun.energy = 3.0
light_auto_sun.angle = 0.0523599
ob_auto_sun = bpy.data.objects.new('AutoSun', light_auto_sun)
scene.collection.objects.link(ob_auto_sun)
ob_auto_sun.rotation_euler = (0.872665, 0.174533, 0.523599)
bpy.context.view_layer.update()
